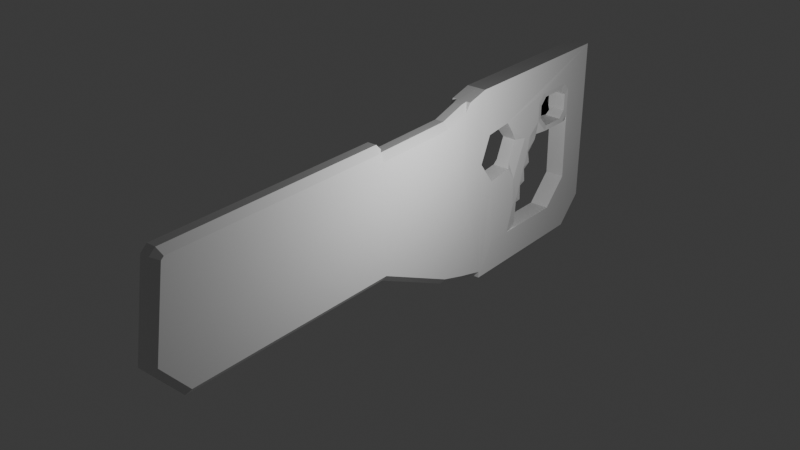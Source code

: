 # Source: GUN.blend  (saved by Blender 4.0.36; exported with 4.5.12 LTS)
import bpy
from mathutils import Matrix  # noqa: F401  (used for matrix-valued properties, if any)

bpy.ops.wm.read_factory_settings(use_empty=True)
scene = bpy.context.scene
scene.name = 'Scene'

# ---- collections
col_collection = bpy.data.collections.new('Collection'); scene.collection.children.link(col_collection)

# ---- materials (node trees are filled in below, after node groups)
mat_material = bpy.data.materials.new('Material')
mat_material.alpha_threshold = 0.0
mat_material.use_transparent_shadow = False
mat_material.roughness = 0.5
mat_material.line_color = (0.0, 0.0, 0.0, 1.0)

# ---- material node trees
mat_material.use_nodes = True; mat_material.node_tree.nodes.clear()
_N = mat_material.node_tree.nodes; _L = mat_material.node_tree.links
n0 = _N.new('ShaderNodeOutputMaterial'); n0.name = 'Material Output'; n0.location = (300, 300)
n1 = _N.new('ShaderNodeBsdfPrincipled'); n1.name = 'Principled BSDF'; n1.location = (10, 300)
n1.inputs[3].default_value = 1.45
_L.new(n1.outputs[0], n0.inputs[0])
n0.is_active_output = True

# ---- world
world_world = bpy.data.worlds.new('World'); scene.world = world_world
world_world.use_nodes = True; world_world.node_tree.nodes.clear()
_N = world_world.node_tree.nodes; _L = world_world.node_tree.links
n0 = _N.new('ShaderNodeOutputWorld'); n0.name = 'World Output'; n0.location = (300, 300)
n1 = _N.new('ShaderNodeBackground'); n1.name = 'Background'; n1.location = (10, 300)
n1.inputs[0].default_value = (0.05088, 0.05088, 0.05088, 1.0)
_L.new(n1.outputs[0], n0.inputs[0])
n0.is_active_output = True
world_world.color = (0.05088, 0.05088, 0.05088)
world_world.use_sun_shadow = False
world_world.sun_shadow_jitter_overblur = 0.0

# ---- lights
light_point = bpy.data.lights.new('Point', 'POINT')
light_point.transmission_factor = 0.0
light_point.use_soft_falloff = False
light_point.energy = 376.0
light_point.shadow_maximum_resolution = 0.006
light_point.use_absolute_resolution = True

# ---- meshes
me_cube = bpy.data.meshes.new('Cube')
me_cube.from_pydata([(1.112, 6.502, -1.53), (1.022, 6.826, 0.4819), (0.0, 3.792, -1.122), (0.0, 3.792, 0.9528), (0.0, -0.3155, 0.9503), (0.0, 5.223, -1.81), (0.0, 5.223, 0.9759), (0.0, 5.669, -1.948), (0.0, 5.669, 1.114), (0.0, 6.148, -2.075), (0.0, 6.148, 1.241), (0.0, 9.148, 1.241), (1.112, 8.618, -1.086), (1.112, 8.167, -1.537), (0.0, 8.692, -2.075), (0.0, 9.148, -1.619), (1.112, 6.148, 1.241), (1.112, 9.148, 1.241), (1.112, 8.692, -2.075), (1.112, 9.148, -1.619), (1.112, 6.148, 1.241), (1.112, 9.148, 1.241), (1.022, 6.434, -0.4134), (0.0, 8.618, -1.086), (0.0, 8.167, -1.537), (0.0, 7.155, -1.53), (0.0, 8.603, -0.006259), (0.0, 7.72, 0.002856), (0.0, 6.919, -0.3594), (0.0, 7.115, 0.08828), (1.112, 3.792, 0.611), (1.112, 5.223, 0.5167), (1.112, 5.669, 0.6091), (0.0, 3.792, 0.611), (0.0, -0.3686, 0.6126), (0.0, 5.223, 0.5167), (0.0, 5.669, 0.6091), (1.022, 6.138, 0.666), (1.112, 3.792, 0.1383), (1.112, 5.223, -0.118), (1.112, 5.669, -0.08841), (1.022, 6.141, -0.0198), (0.0, 3.792, 0.1383), (0.0, -0.442, 0.1457), (0.0, 5.223, -0.118), (0.0, 5.669, -0.08841), (0.0, 6.34, 0.4278), (1.112, 3.792, 0.4386), (1.112, 5.223, 0.2852), (1.112, 5.669, 0.3547), (1.022, 6.34, 0.4278), (0.0, 3.792, 0.4386), (0.0, -0.3954, 0.4422), (0.0, 5.223, 0.2852), (0.0, 5.669, 0.3547), (0.0, 6.141, -0.0198), (0.0, 6.434, -0.4134), (0.0, 6.826, 0.4819), (1.022, 6.138, 0.4109), (1.08, 7.07, -1.106), (0.8832, 7.155, -1.53), (1.112, 7.384, -1.531), (1.112, 6.926, -1.53), (0.8832, 7.72, 0.002856), (1.078, 7.491, 0.03528), (1.041, 7.804, 0.2653), (1.041, 7.984, 0.08198), (1.057, 7.348, 0.05538), (0.7932, 7.115, 0.08828), (1.022, 6.98, 0.2729), (0.9903, 6.919, -0.3594), (1.052, 6.998, -0.7474), (0.9903, 6.692, -0.3847), (0.0, 7.076, -0.001245), (0.0, 7.037, -0.09077), (0.0, 6.998, -0.1803), (0.0, 6.959, -0.2698), (1.018, 7.19, -0.9864), (1.023, 7.279, -0.7264), (1.028, 7.367, -0.4707), (1.031, 7.456, -0.2202), (1.056, 7.278, -0.1052), (1.055, 7.208, -0.2657), (1.054, 7.138, -0.4263), (1.053, 7.068, -0.5868), (0.7932, 6.959, -0.2698), (0.7932, 6.998, -0.1803), (0.7932, 7.037, -0.09077), (0.7932, 7.076, -0.001245), (0.8832, 7.686, -0.09069), (0.8832, 7.551, -0.4569), (0.836, 7.527, -0.2652), (0.8832, 7.438, -0.7635), (0.836, 7.426, -0.5389), (0.8832, 7.325, -1.07), (0.836, 7.325, -0.8126), (0.8832, 7.19, -1.436), (0.836, 7.225, -1.086), (0.0, 7.155, -1.53), (0.0, 7.72, 0.002856), (0.0, 7.686, -0.09069), (0.0, 7.551, -0.4569), (0.0, 7.527, -0.2652), (0.0, 7.438, -0.7635), (0.0, 7.426, -0.5389), (0.0, 7.325, -1.07), (0.0, 7.325, -0.8126), (0.0, 7.19, -1.436), (0.0, 7.225, -1.086), (1.112, 7.722, 0.232), (1.112, 7.949, 0.0004886), (0.0, 7.804, 0.2653), (0.0, 7.984, 0.08198), (1.041, 8.521, 0.4896), (1.041, 8.396, 0.6139), (1.041, 8.396, 0.07773), (1.041, 8.521, 0.2009), (1.041, 7.93, 0.6139), (1.041, 7.805, 0.4897), (1.112, 7.85, 0.6957), (1.112, 7.724, 0.5709), (1.101, 7.615, 0.6696), (1.112, 8.603, 0.5707), (1.112, 8.478, 0.6957), (1.112, 8.683, 0.7758), (1.112, 8.477, -0.004966), (1.112, 8.603, 0.1189), (1.112, 8.604, -0.1195), (0.9992, 8.603, -0.006259), (0.0, 8.397, 0.6139), (0.0, 8.521, 0.49), (0.0, 8.521, 0.2005), (0.0, 8.397, 0.07772), (0.0, 7.805, 0.4901), (0.0, 7.93, 0.6139), (-0.5904, 7.543, 0.3579), (-0.5904, 7.665, 0.8495), (-0.5904, 8.157, 0.7274), (0.5904, 7.543, 0.3579), (0.5904, 7.665, 0.8495), (0.5904, 8.157, 0.7274), (-0.5904, 7.604, 0.6037), (-0.5904, 8.096, 0.4816), (0.5904, 8.096, 0.4816), (0.5904, 7.604, 0.6037), (-0.5904, 7.789, 0.2969), (-0.5904, 7.911, 0.7885), (0.5904, 7.789, 0.2969), (0.5904, 7.911, 0.7885), (0.5904, 7.85, 0.5427), (-0.5904, 7.85, 0.5427), (-0.5904, 8.161, 0.297), (-0.5904, 8.058, 0.2385), (0.5904, 8.058, 0.2385), (0.5904, 8.161, 0.297), (0.0, 3.792, 1.004), (0.0, 3.693, 1.103), (0.0, -0.199, 1.099), (0.0, -0.3066, 1.007), (0.0, -0.5385, -0.4682), (0.0, 0.0007271, -1.102), (0.5072, 3.792, -1.122), (1.112, 3.792, -1.01), (1.112, 3.685, 0.8423), (0.5072, 3.792, 0.9528), (0.5072, -0.3155, 0.9503), (1.112, -0.2077, 0.9504), (1.112, 5.223, -1.699), (0.5072, 5.223, -1.81), (0.5072, 5.223, 0.9759), (1.112, 5.223, 0.867), (1.112, 5.669, -1.836), (0.5072, 5.669, -1.948), (1.112, 5.669, 1.005), (0.5072, 5.669, 1.114), (0.6137, 5.772, 1.141), (1.112, 5.772, 1.141), (0.5072, 6.148, -2.075), (1.108, 6.148, -1.964), (1.112, 6.148, -2.075), (0.6137, 6.255, -2.075), (1.112, 6.205, -1.988), (1.112, 6.148, -2.075), (1.108, 6.148, -1.969), (1.112, 8.692, -2.075), (1.112, 8.607, -1.988), (1.112, 9.148, -1.619), (1.112, 9.063, -1.534), (1.112, 9.148, -1.513), (1.112, -0.2608, 0.6125), (0.5072, -0.3686, 0.6126), (1.112, -0.3342, 0.1455), (0.5072, -0.442, 0.1457), (0.5072, -0.3954, 0.4422), (1.112, -0.2876, 0.4421), (1.112, 3.649, 0.9966), (0.5072, 3.693, 1.103), (1.112, 3.685, 0.9598), (0.5072, 3.792, 1.004), (1.112, -0.2075, 0.9515), (0.5072, -0.3066, 1.007), (1.112, -0.1596, 0.9925), (0.5072, -0.199, 1.099), (1.112, 0.04629, -0.9914), (0.5072, 0.000727, -1.102), (1.112, -0.4257, -0.4364), (0.5072, -0.5385, -0.4682)], [], [(165, 190, 34, 4), (164, 198, 155, 3), (161, 168, 5, 2), (168, 172, 7, 5), (172, 177, 9, 7), (182, 184, 18, 180, 179), (33, 3, 4, 34), (42, 2, 5, 44), (44, 5, 7, 45), (50, 1, 57, 46), (196, 156, 155, 198), (17, 16, 10, 11), (40, 41, 178, 171), (170, 173, 32, 31), (157, 202, 200, 158), (16, 175, 174, 8, 10), (32, 173, 176, 20, 37), (30, 189, 166, 163), (2, 42, 43, 159, 160), (204, 161, 2, 160), (39, 40, 171, 167), (1, 69, 68, 29, 57), (14, 18, 19, 15), (19, 17, 11, 15), (21, 20, 16, 17), (12, 127, 126, 122, 124, 21, 188, 187), (190, 193, 52, 34), (0, 62, 61, 13, 185, 181), (1, 121, 120, 109, 64, 67, 69), (184, 186, 19, 18), (128, 127, 12, 23, 26), (12, 13, 24, 23), (186, 188, 21, 17, 19), (80, 81, 67, 64), (13, 61, 60, 25, 24), (63, 110, 125, 128, 26, 27), (200, 165, 4, 158), (6, 35, 36, 8), (3, 33, 35, 6), (51, 33, 34, 52), (174, 169, 6, 8), (169, 164, 3, 6), (38, 191, 194, 47), (163, 166, 199, 201, 195, 197), (192, 206, 159, 43), (41, 22, 56, 55), (53, 44, 45, 54), (51, 42, 44, 53), (48, 49, 40, 39), (47, 48, 39, 38), (30, 31, 48, 47), (31, 32, 49, 48), (33, 51, 53, 35), (35, 53, 54, 36), (22, 72, 70, 28, 56), (47, 194, 189, 30), (193, 192, 43, 52), (42, 51, 52, 43), (41, 50, 46, 55), (85, 70, 28, 76), (49, 58, 41, 40), (49, 32, 37, 58), (177, 180, 18, 14, 9), (1, 37, 20), (58, 37, 50), (41, 58, 50), (50, 37, 1), (13, 12, 187, 185), (0, 181, 183, 41, 22), (124, 123, 119, 121, 1, 20, 21), (59, 60, 61, 62), (63, 64, 109, 110), (67, 68, 69), (70, 71, 72), (84, 71, 70, 85), (59, 62, 0, 22, 72, 71), (67, 81, 88, 68), (81, 82, 87, 88), (82, 83, 86, 87), (83, 84, 85, 86), (80, 90, 79), (79, 92, 78), (78, 94, 77), (77, 96, 60, 59), (68, 88, 73, 29), (88, 87, 74, 73), (87, 86, 75, 74), (86, 85, 76, 75), (59, 71, 84, 77), (77, 84, 83, 78), (78, 83, 82, 79), (79, 82, 81, 80), (63, 89, 80, 64), (89, 91, 80), (91, 90, 80), (90, 93, 79), (93, 92, 79), (92, 95, 78), (95, 94, 78), (94, 97, 77), (97, 96, 77), (93, 90, 101, 104), (60, 96, 107, 98), (91, 89, 100, 102), (97, 94, 105, 108), (95, 92, 103, 106), (92, 93, 104, 103), (96, 97, 108, 107), (89, 63, 99, 100), (90, 91, 102, 101), (94, 95, 106, 105), (113, 116, 131, 130), (115, 66, 112, 132), (65, 66, 110, 109), (118, 65, 109, 120), (65, 118, 133, 111), (66, 65, 111, 112), (114, 117, 119, 123), (66, 115, 125, 110), (116, 113, 122, 126), (119, 120, 121), (122, 123, 124), (125, 126, 127, 128), (122, 113, 114, 123), (118, 120, 119, 117), (125, 115, 116, 126), (117, 134, 133, 118), (113, 130, 129, 114), (131, 116, 115, 132), (117, 114, 129, 134), (150, 146, 137, 142), (142, 137, 140, 143), (149, 148, 139, 144), (144, 139, 136, 141), (145, 147, 138, 135), (148, 146, 136, 139), (138, 144, 141, 135), (147, 149, 144, 138), (152, 153, 147, 145), (151, 142, 143, 154), (135, 141, 150, 145), (140, 137, 146, 148), (153, 154, 143, 149, 147), (143, 140, 148, 149), (141, 136, 146, 150), (153, 152, 151, 154), (145, 150, 142, 151, 152), (196, 202, 157, 156), (3, 155, 156, 157, 158, 4), (159, 206, 204, 160), (163, 170, 31, 30), (38, 39, 167, 162), (173, 174, 175, 176), (177, 178, 179, 180), (181, 182, 183), (186, 187, 188), (164, 169, 170, 163), (168, 161, 162, 167), (169, 174, 173, 170), (167, 171, 172, 168), (177, 172, 171, 178), (185, 187, 186, 184), (184, 182, 181, 185), (166, 189, 190, 165), (194, 191, 192, 193), (189, 194, 193, 190), (197, 195, 196, 198), (198, 164, 163, 197), (201, 199, 200, 202), (165, 200, 199, 166), (202, 196, 195, 201), (205, 203, 204, 206), (161, 204, 203, 162), (206, 192, 191, 205), (162, 203, 205, 191, 38), (20, 176, 175, 16)])
_uv = me_cube.uv_layers.new(name='UVMap')
_uv.uv.foreach_set('vector', [0.6081, 0.75, 0.5697, 0.75, 0.5697, 0.75, 0.6081, 0.75, 0.6081, 0.5, 0.6138, 0.5, 0.6138, 0.5, 0.6081, 0.5, 0.375, 0.5, 0.375, 0.5, 0.375, 0.5, 0.375, 0.5, 0.375, 0.5, 0.375, 0.5, 0.375, 0.5, 0.375, 0.5, 0.375, 0.5, 0.375, 0.5, 0.375, 0.5, 0.375, 0.5, 0.375, 0.5, 0.375, 0.5, 0.375, 0.5, 0.375, 0.5, 0.375, 0.5, 0.5697, 0.5, 0.6081, 0.5, 0.6081, 0.75, 0.5697, 0.75, 0.5166, 0.5, 0.375, 0.5, 0.375, 0.5, 0.5166, 0.5, 0.5166, 0.5, 0.375, 0.5, 0.375, 0.5, 0.5166, 0.5, 0.0, 0.0, 0.0, 0.0, 0.0, 0.0, 0.0, 0.0, 0.625, 0.5061, 0.625, 0.5061, 0.6138, 0.5, 0.6138, 0.5, 0.6081, 0.5, 0.6081, 0.5, 0.6081, 0.5, 0.6081, 0.5, 0.5166, 0.5, 0.5166, 0.5, 0.3827, 0.5, 0.3835, 0.5, 0.599, 0.5, 0.5998, 0.5, 0.5697, 0.5, 0.5697, 0.5, 0.625, 0.7443, 0.625, 0.7443, 0.6145, 0.75, 0.6145, 0.75, 0.6081, 0.5, 0.6081, 0.5, 0.6081, 0.5, 0.6081, 0.5, 0.6081, 0.5, 0.5697, 0.5, 0.5998, 0.5, 0.4774, 0.3926, 0.0, 0.0, 0.0, 0.0, 0.5697, 0.5, 0.5697, 0.7435, 0.6081, 0.7434, 0.5957, 0.5064, 0.375, 0.5, 0.5166, 0.5, 0.5166, 0.75, 0.4467, 0.75, 0.375, 0.714, 0.375, 0.714, 0.375, 0.5, 0.375, 0.5, 0.375, 0.714, 0.5166, 0.5, 0.5166, 0.5, 0.3835, 0.5, 0.3843, 0.5, 0.0, 0.0, 0.0, 0.0, 0.0, 0.0, 0.0, 0.0, 0.0, 0.0, 0.375, 0.5, 0.375, 0.5, 0.4071, 0.5, 0.4071, 0.5, 0.4071, 0.5, 0.6081, 0.5, 0.6081, 0.5, 0.4071, 0.5, 0.6081, 0.5, 0.6081, 0.5, 0.6081, 0.5, 0.6081, 0.5, 0.4229, 0.5, 0.5102, 0.5, 0.5292, 0.5, 0.561, 0.5, 0.5754, 0.5, 0.6081, 0.5, 0.4145, 0.5, 0.4096, 0.5, 0.5697, 0.75, 0.5503, 0.75, 0.5503, 0.75, 0.5697, 0.75, 0.4133, 0.5, 0.4133, 0.5, 0.4133, 0.5, 0.4133, 0.5, 0.3812, 0.5, 0.3811, 0.5, 0.0, 0.0, 0.5003, 0.439, 0.561, 0.5, 0.5372, 0.5, 0.3233, 0.3102, 0.2007, 0.1926, 0.0, 0.0, 0.375, 0.5, 0.4071, 0.5, 0.4071, 0.5, 0.375, 0.5, 0.5204, 0.5, 0.5102, 0.5, 0.4229, 0.5, 0.4229, 0.5, 0.5204, 0.5, 0.4229, 0.5, 0.4133, 0.5, 0.4133, 0.5, 0.4229, 0.5, 0.0, 0.0, 0.0, 0.0, 0.0, 0.0, 0.0, 0.0, 0.0, 0.0, 0.3113, 0.3119, 0.1879, 0.1872, 0.2007, 0.1926, 0.3233, 0.3102, 0.4133, 0.5, 0.4133, 0.5, 0.4133, 0.5, 0.4133, 0.5, 0.4133, 0.5, 0.5211, 0.5, 0.5209, 0.5, 0.5205, 0.5, 0.5204, 0.5, 0.5204, 0.5, 0.5211, 0.5, 0.6145, 0.75, 0.6081, 0.75, 0.6081, 0.75, 0.6145, 0.75, 0.6081, 0.5, 0.5697, 0.5, 0.5697, 0.5, 0.6081, 0.5, 0.6081, 0.5, 0.5697, 0.5, 0.5697, 0.5, 0.6081, 0.5, 0.5503, 0.5, 0.5697, 0.5, 0.5697, 0.75, 0.5503, 0.75, 0.6081, 0.5, 0.6081, 0.5, 0.6081, 0.5, 0.6081, 0.5, 0.6081, 0.5, 0.6081, 0.5, 0.6081, 0.5, 0.6081, 0.5, 0.5166, 0.5, 0.5166, 0.7436, 0.5503, 0.7436, 0.5503, 0.5, 0.5957, 0.5064, 0.6081, 0.7434, 0.6082, 0.7434, 0.6129, 0.7409, 0.613, 0.5087, 0.6089, 0.5065, 0.5166, 0.75, 0.4467, 0.75, 0.4467, 0.75, 0.5166, 0.75, 0.0, 0.0, 0.0, 0.0, 0.0, 0.0, 0.0, 0.0, 0.5503, 0.5, 0.5166, 0.5, 0.5166, 0.5, 0.5503, 0.5, 0.5503, 0.5, 0.5166, 0.5, 0.5166, 0.5, 0.5503, 0.5, 0.5503, 0.5, 0.5503, 0.5, 0.5166, 0.5, 0.5166, 0.5, 0.5503, 0.5, 0.5503, 0.5, 0.5166, 0.5, 0.5166, 0.5, 0.5697, 0.5, 0.5697, 0.5, 0.5503, 0.5, 0.5503, 0.5, 0.5697, 0.5, 0.5697, 0.5, 0.5503, 0.5, 0.5503, 0.5, 0.5697, 0.5, 0.5503, 0.5, 0.5503, 0.5, 0.5697, 0.5, 0.5697, 0.5, 0.5503, 0.5, 0.5503, 0.5, 0.5697, 0.5, 0.0, 0.0, 0.0, 0.0, 0.0, 0.0, 0.0, 0.0, 0.0, 0.0, 0.5503, 0.5, 0.5503, 0.7436, 0.5697, 0.7435, 0.5697, 0.5, 0.5503, 0.75, 0.5166, 0.75, 0.5166, 0.75, 0.5503, 0.75, 0.5166, 0.5, 0.5503, 0.5, 0.5503, 0.75, 0.5166, 0.75, 0.5166, 0.5, 0.5503, 0.5, 0.5503, 0.5, 0.5166, 0.5, 0.0, 0.0, 0.0, 0.0, 0.0, 0.0, 0.0, 0.0, 0.5503, 0.5, 0.0, 0.0, 0.5166, 0.5, 0.5166, 0.5, 0.5503, 0.5, 0.5697, 0.5, 0.0, 0.0, 0.0, 0.0, 0.375, 0.5, 0.375, 0.5, 0.375, 0.5, 0.375, 0.5, 0.375, 0.5, 0.5698, 0.5, 0.0, 0.0, 0.0, 0.0, 0.0, 0.0, 0.0, 0.0, 0.0, 0.0, 0.5166, 0.5, 0.0, 0.0, 0.0, 0.0, 0.0, 0.0, 0.0, 0.0, 0.5698, 0.5, 0.4133, 0.5, 0.4229, 0.5, 0.4096, 0.5, 0.3812, 0.5, 0.4133, 0.5, 0.3811, 0.5, 0.3556, 0.4741, 0.0, 0.0, 0.0, 0.0, 0.5754, 0.5, 0.5698, 0.5, 0.5698, 0.5, 0.5698, 0.5, 0.5698, 0.5, 0.6081, 0.5, 0.6081, 0.5, 0.2636, 0.3188, 0.3886, 0.474, 0.4133, 0.5, 0.4133, 0.5, 0.5211, 0.5, 0.5178, 0.5, 0.5372, 0.5, 0.5209, 0.5, 0.2007, 0.1926, -0.02528, -0.02623, 0.0, 0.0, 0.0, 0.0, 0.137, 0.1658, 0.0, 0.0, 0.1498, 0.1711, 0.137, 0.1658, 0.0, 0.0, 0.0, 0.0, 0.2636, 0.3188, 0.4133, 0.5, 0.4133, 0.5, 0.0, 0.0, 0.0, 0.0, 0.137, 0.1658, 0.2007, 0.1926, 0.1879, 0.1872, 0.0, 0.0, 0.0, 0.0, 0.1879, 0.1872, 0.1752, 0.1818, 0.0, 0.0, 0.0, 0.0, 0.1752, 0.1818, 0.1625, 0.1765, 0.0, 0.0, 0.0, 0.0, 0.1625, 0.1765, 0.1498, 0.1711, 0.0, 0.0, 0.0, 0.0, 0.4039, 0.4044, 0.4881, 0.5, 0.2994, 0.3137, 0.393, 0.4114, 0.4665, 0.5, 0.2874, 0.3154, 0.3848, 0.4218, 0.445, 0.5, 0.2755, 0.3171, 0.3759, 0.4323, 0.4248, 0.5, 0.4133, 0.5, 0.2636, 0.3188, 0.0, 0.0, 0.0, 0.0, 0.0, 0.0, 0.0, 0.0, 0.0, 0.0, 0.0, 0.0, 0.0, 0.0, 0.0, 0.0, 0.0, 0.0, 0.0, 0.0, 0.0, 0.0, 0.0, 0.0, 0.0, 0.0, 0.0, 0.0, 0.0, 0.0, 0.0, 0.0, 0.2636, 0.3188, 0.137, 0.1658, 0.1498, 0.1711, 0.2755, 0.3171, 0.2755, 0.3171, 0.1498, 0.1711, 0.1625, 0.1765, 0.2874, 0.3154, 0.2874, 0.3154, 0.1625, 0.1765, 0.1752, 0.1818, 0.2994, 0.3137, 0.2994, 0.3137, 0.1752, 0.1818, 0.1879, 0.1872, 0.3113, 0.3119, 0.5211, 0.5, 0.5096, 0.5, 0.3113, 0.3119, 0.3233, 0.3102, 0.5096, 0.5, 0.4995, 0.5, 0.4039, 0.4044, 0.4995, 0.5, 0.4894, 0.5, 0.4039, 0.4044, 0.4881, 0.5, 0.478, 0.5, 0.393, 0.4114, 0.478, 0.5, 0.4679, 0.5, 0.393, 0.4114, 0.4665, 0.5, 0.4564, 0.5, 0.3848, 0.4218, 0.4564, 0.5, 0.4463, 0.5, 0.3848, 0.4218, 0.445, 0.5, 0.4349, 0.5, 0.3759, 0.4323, 0.4349, 0.5, 0.4248, 0.5, 0.3759, 0.4323, 0.478, 0.5, 0.4881, 0.5, 0.4881, 0.5, 0.478, 0.5, 0.4133, 0.5, 0.4248, 0.5, 0.4248, 0.5, 0.4133, 0.5, 0.4995, 0.5, 0.5096, 0.5, 0.5096, 0.5, 0.4995, 0.5, 0.4349, 0.5, 0.445, 0.5, 0.445, 0.5, 0.4349, 0.5, 0.4564, 0.5, 0.4665, 0.5, 0.4665, 0.5, 0.4564, 0.5, 0.4679, 0.5, 0.478, 0.5, 0.478, 0.5, 0.4679, 0.5, 0.4248, 0.5, 0.4349, 0.5, 0.4349, 0.5, 0.4248, 0.5, 0.5096, 0.5, 0.5211, 0.5, 0.5211, 0.5, 0.5096, 0.5, 0.4894, 0.5, 0.4995, 0.5, 0.4995, 0.5, 0.4894, 0.5, 0.4463, 0.5, 0.4564, 0.5, 0.4564, 0.5, 0.4463, 0.5, 0.5553, 0.5, 0.535, 0.5, 0.535, 0.5, 0.5553, 0.5, 0.5263, 0.5, 0.5266, 0.5, 0.5266, 0.5, 0.5263, 0.5, 0.5395, 0.5, 0.5266, 0.5, 0.5209, 0.5, 0.5372, 0.5, 0.5553, 0.5, 0.5395, 0.5, 0.5372, 0.5, 0.561, 0.5, 0.5395, 0.5, 0.5553, 0.5, 0.5553, 0.5, 0.5395, 0.5, 0.5266, 0.5, 0.5395, 0.5, 0.5395, 0.5, 0.5266, 0.5, 0.564, 0.5, 0.564, 0.5, 0.5698, 0.5, 0.5698, 0.5, 0.5266, 0.5, 0.5263, 0.5, 0.5205, 0.5, 0.5209, 0.5, 0.535, 0.5, 0.5553, 0.5, 0.561, 0.5, 0.5292, 0.5, 0.5698, 0.5, 0.561, 0.5, 0.5003, 0.439, 0.561, 0.5, 0.5698, 0.5, 0.5754, 0.5, 0.5205, 0.5, 0.5254, 0.5, 0.5102, 0.5, 0.5204, 0.5, 0.561, 0.5, 0.5553, 0.5, 0.564, 0.5, 0.5698, 0.5, 0.5553, 0.5, 0.561, 0.5, 0.5698, 0.5, 0.564, 0.5, 0.5205, 0.5, 0.5263, 0.5, 0.535, 0.5, 0.5292, 0.5, 0.564, 0.5, 0.564, 0.5, 0.5553, 0.5, 0.5553, 0.5, 0.5553, 0.5, 0.5553, 0.5, 0.564, 0.5, 0.564, 0.5, 0.535, 0.5, 0.535, 0.5, 0.5263, 0.5, 0.5263, 0.5, 0.564, 0.5, 0.564, 0.5, 0.564, 0.5, 0.564, 0.5, 0.5, 0.125, 0.625, 0.125, 0.625, 0.25, 0.5, 0.25, 0.5, 0.25, 0.625, 0.25, 0.625, 0.5, 0.5, 0.5, 0.5, 0.625, 0.625, 0.625, 0.625, 0.75, 0.5, 0.75, 0.5, 0.75, 0.625, 0.75, 0.625, 1.0, 0.5, 1.0, 0.125, 0.625, 0.375, 0.625, 0.375, 0.75, 0.125, 0.75, 0.625, 0.625, 0.875, 0.625, 0.875, 0.75, 0.625, 0.75, 0.375, 0.75, 0.5, 0.75, 0.5, 1.0, 0.375, 1.0, 0.375, 0.625, 0.5, 0.625, 0.5, 0.75, 0.375, 0.75, 0.125, 0.521, 0.375, 0.521, 0.375, 0.625, 0.125, 0.625, 0.4022, 0.25, 0.5, 0.25, 0.5, 0.5, 0.4022, 0.5, 0.375, 0.0, 0.5, 0.0, 0.5, 0.125, 0.375, 0.125, 0.625, 0.5, 0.875, 0.5, 0.875, 0.625, 0.625, 0.625, 0.375, 0.521, 0.4022, 0.5, 0.5, 0.5, 0.5, 0.625, 0.375, 0.625, 0.5, 0.5, 0.625, 0.5, 0.625, 0.625, 0.5, 0.625, 0.5, 0.0, 0.625, 0.0, 0.625, 0.125, 0.5, 0.125, 0.375, 0.521, 0.125, 0.521, 0.125, 0.5, 0.375, 0.5, 0.375, 0.125, 0.5, 0.125, 0.5, 0.25, 0.4022, 0.25, 0.375, 0.229, 0.625, 0.5061, 0.625, 0.7443, 0.625, 0.7443, 0.625, 0.5061, 0.6081, 0.5, 0.6138, 0.5, 0.625, 0.5061, 0.625, 0.7443, 0.6145, 0.75, 0.6081, 0.75, 0.4467, 0.75, 0.4467, 0.75, 0.375, 0.714, 0.375, 0.714, 0.5953, 0.5, 0.599, 0.5, 0.5697, 0.5, 0.5697, 0.5, 0.5166, 0.5, 0.5166, 0.5, 0.3843, 0.5, 0.3875, 0.5, 0.6081, 0.5, 0.6081, 0.5, 0.6081, 0.5, 0.6081, 0.5, 0.375, 0.5, 0.375, 0.5, 0.375, 0.5, 0.375, 0.5, 0.3811, 0.5, 0.375, 0.5, 0.3803, 0.5, 0.4071, 0.5, 0.4096, 0.5, 0.4145, 0.5, 0.6081, 0.5, 0.6081, 0.5, 0.599, 0.5, 0.5953, 0.5, 0.375, 0.5, 0.375, 0.5, 0.3875, 0.5, 0.3843, 0.5, 0.6081, 0.5, 0.6081, 0.5, 0.5998, 0.5, 0.599, 0.5, 0.3843, 0.5, 0.3835, 0.5, 0.375, 0.5, 0.375, 0.5, 0.375, 0.5, 0.375, 0.5, 0.3835, 0.5, 0.3827, 0.5, 0.3812, 0.5, 0.4096, 0.5, 0.4071, 0.5, 0.375, 0.5, 0.375, 0.5, 0.375, 0.5, 0.3811, 0.5, 0.3812, 0.5, 0.6081, 0.7434, 0.5697, 0.7435, 0.5697, 0.75, 0.6081, 0.75, 0.5503, 0.7436, 0.5166, 0.7436, 0.5166, 0.75, 0.5503, 0.75, 0.5697, 0.7435, 0.5503, 0.7436, 0.5503, 0.75, 0.5697, 0.75, 0.6089, 0.5065, 0.613, 0.5087, 0.625, 0.5061, 0.6138, 0.5, 0.6138, 0.5, 0.6081, 0.5, 0.5957, 0.5064, 0.6089, 0.5065, 0.6129, 0.7409, 0.6082, 0.7434, 0.6145, 0.75, 0.625, 0.7443, 0.6081, 0.75, 0.6145, 0.75, 0.6082, 0.7434, 0.6081, 0.7434, 0.625, 0.7443, 0.625, 0.5061, 0.613, 0.5087, 0.6129, 0.7409, 0.4504, 0.7438, 0.3876, 0.7122, 0.375, 0.714, 0.4467, 0.75, 0.375, 0.5, 0.375, 0.714, 0.3876, 0.7122, 0.3875, 0.5, 0.4467, 0.75, 0.5166, 0.75, 0.5166, 0.7436, 0.4504, 0.7438, 0.3875, 0.5, 0.3876, 0.7122, 0.4504, 0.7438, 0.5166, 0.7436, 0.5166, 0.5, 0.0, 0.0, 0.4774, 0.3926, 0.6081, 0.5, 0.6081, 0.5])
me_cube.materials.append(mat_material)
me_cube.use_mirror_vertex_groups = False
me_cube.update()

# ---- objects
ob_cube = bpy.data.objects.new('Cube', me_cube)
ob_point = bpy.data.objects.new('Point', light_point)

# ---- transforms, parenting, visibility, modifiers, constraints
ob_cube.location = (0.0, 0.0, 0.0)
ob_cube.scale = (0.1492, 1.0, 1.0)
ob_cube.lock_rotations_4d = False
ob_cube.empty_display_type = 'ARROWS'
ob_cube.lineart.crease_threshold = 0.0
_m = ob_cube.modifiers.new('Mirror', 'MIRROR')
_m.use_clip = True
ob_point.location = (2.685, 4.449, 1.457)
ob_point.scale = (1.619, 1.619, 1.619)

# ---- collection membership
col_collection.objects.link(ob_cube)
col_collection.objects.link(ob_point)

# ---- scene / render settings (as saved in the file)
scene.frame_start = 1; scene.frame_end = 250; scene.frame_set(1)
scene.render.engine = 'BLENDER_EEVEE_NEXT'
scene.cycles.sampling_pattern = 'TABULATED_SOBOL'
bpy.context.view_layer.update()

# ---- added for rendering (the .blend has no active camera): camera
cam_auto = bpy.data.cameras.new('AutoCamera')
cam_auto.lens = 50.0
cam_auto.sensor_width = 36.0
cam_auto.clip_end = 1000.0
ob_auto_camera = bpy.data.objects.new('AutoCamera', cam_auto)
scene.collection.objects.link(ob_auto_camera)
ob_auto_camera.location = (9.47759, -7.0685, 7.16502)
ob_auto_camera.rotation_euler = (1.09748, -7.21219e-08, 0.694738)
scene.camera = ob_auto_camera
bpy.context.view_layer.update()
